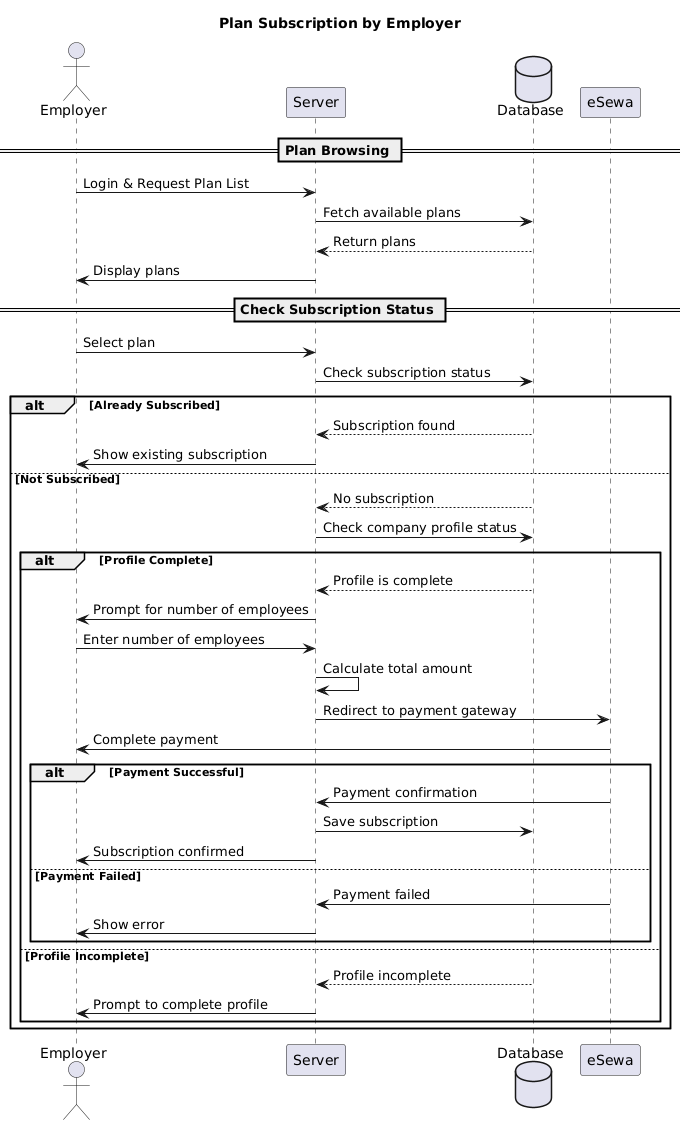

The diagram above was rendered by PlantUML. Its source (embedded in the PNG):
@startuml
title Plan Subscription by Employer

actor Employer
participant Server
database Database
participant eSewa

== Plan Browsing ==
Employer -> Server : Login & Request Plan List
Server -> Database : Fetch available plans
Database --> Server : Return plans
Server -> Employer : Display plans

== Check Subscription Status ==
Employer -> Server : Select plan
Server -> Database : Check subscription status
alt Already Subscribed
  Database --> Server : Subscription found
  Server -> Employer : Show existing subscription
else Not Subscribed
  Database --> Server : No subscription
  Server -> Database : Check company profile status
  alt Profile Complete
    Database --> Server : Profile is complete
    Server -> Employer : Prompt for number of employees
    Employer -> Server : Enter number of employees
    Server -> Server : Calculate total amount
    Server -> eSewa : Redirect to payment gateway
    eSewa -> Employer : Complete payment

    alt Payment Successful
      eSewa -> Server : Payment confirmation
      Server -> Database : Save subscription
      Server -> Employer : Subscription confirmed
    else Payment Failed
      eSewa -> Server : Payment failed
      Server -> Employer : Show error
    end
  else Profile Incomplete
    Database --> Server : Profile incomplete
    Server -> Employer : Prompt to complete profile
  end
end
@enduml